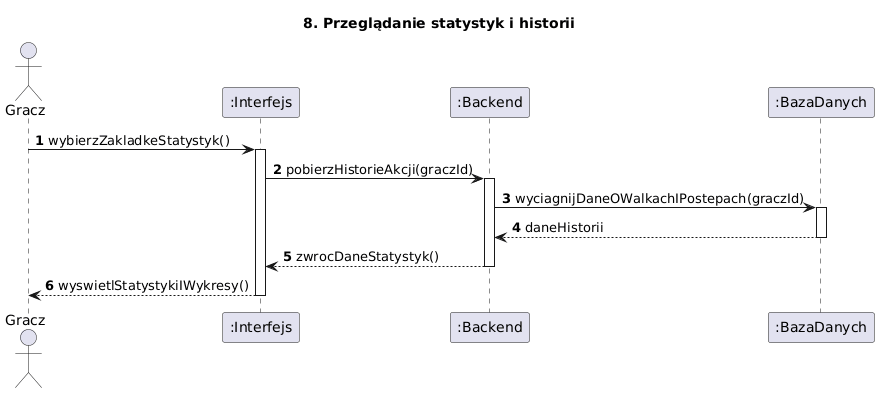

The diagram above was rendered by PlantUML. Its source (embedded in the PNG):
@startuml
title 8. Przeglądanie statystyk i historii
autonumber
actor Gracz
participant ":Interfejs" as UI
participant ":Backend" as Backend
participant ":BazaDanych" as DB

Gracz -> UI : wybierzZakladkeStatystyk()
activate UI

UI -> Backend : pobierzHistorieAkcji(graczId)
activate Backend

Backend -> DB : wyciagnijDaneOWalkachIPostepach(graczId)
activate DB
DB --> Backend : daneHistorii
deactivate DB

Backend --> UI : zwrocDaneStatystyk()
deactivate Backend

UI --> Gracz : wyswietlStatystykiIWykresy()
deactivate UI
@enduml